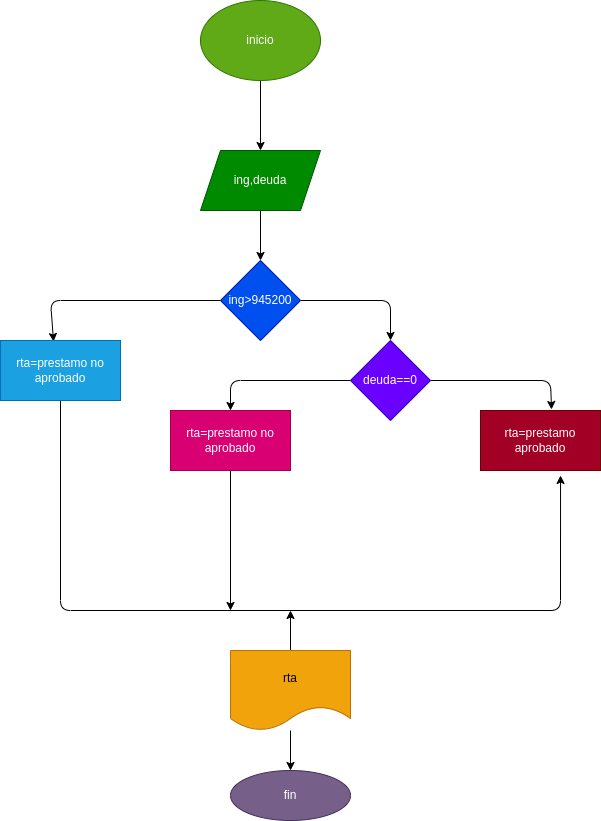

The diagram above was exported from draw.io. Its source (the exported page's mxGraphModel, read from the mxfile embedded in the PNG):
<mxGraphModel dx="606" dy="401" grid="1" gridSize="10" guides="1" tooltips="1" connect="1" arrows="1" fold="1" page="1" pageScale="1" pageWidth="827" pageHeight="1169" math="0" shadow="0">
  <root>
    <mxCell id="0" />
    <mxCell id="1" parent="0" />
    <mxCell id="3" style="edgeStyle=none;html=1;" edge="1" parent="1" source="2">
      <mxGeometry relative="1" as="geometry">
        <mxPoint x="300" y="150" as="targetPoint" />
      </mxGeometry>
    </mxCell>
    <mxCell id="2" value="inicio" style="ellipse;whiteSpace=wrap;html=1;fillColor=#60a917;fontColor=#ffffff;strokeColor=#2D7600;" vertex="1" parent="1">
      <mxGeometry x="240" width="120" height="80" as="geometry" />
    </mxCell>
    <mxCell id="5" style="edgeStyle=none;html=1;" edge="1" parent="1" source="4">
      <mxGeometry relative="1" as="geometry">
        <mxPoint x="300" y="260" as="targetPoint" />
      </mxGeometry>
    </mxCell>
    <mxCell id="4" value="ing,deuda" style="shape=parallelogram;perimeter=parallelogramPerimeter;whiteSpace=wrap;html=1;fixedSize=1;fillColor=#008a00;fontColor=#ffffff;strokeColor=#005700;" vertex="1" parent="1">
      <mxGeometry x="240" y="150" width="120" height="60" as="geometry" />
    </mxCell>
    <mxCell id="9" style="edgeStyle=none;html=1;entryX=0.442;entryY=0.017;entryDx=0;entryDy=0;entryPerimeter=0;" edge="1" parent="1" source="6" target="7">
      <mxGeometry relative="1" as="geometry">
        <Array as="points">
          <mxPoint x="90" y="300" />
        </Array>
      </mxGeometry>
    </mxCell>
    <mxCell id="10" style="edgeStyle=none;html=1;entryX=0.5;entryY=0;entryDx=0;entryDy=0;" edge="1" parent="1" source="6" target="8">
      <mxGeometry relative="1" as="geometry">
        <Array as="points">
          <mxPoint x="430" y="300" />
        </Array>
      </mxGeometry>
    </mxCell>
    <mxCell id="6" value="ing&amp;gt;945200" style="rhombus;whiteSpace=wrap;html=1;fillColor=#0050ef;fontColor=#ffffff;strokeColor=#001DBC;" vertex="1" parent="1">
      <mxGeometry x="260" y="260" width="80" height="80" as="geometry" />
    </mxCell>
    <mxCell id="15" style="edgeStyle=none;html=1;entryX=0.667;entryY=1.083;entryDx=0;entryDy=0;entryPerimeter=0;" edge="1" parent="1" source="7" target="12">
      <mxGeometry relative="1" as="geometry">
        <Array as="points">
          <mxPoint x="100" y="610" />
          <mxPoint x="600" y="610" />
        </Array>
      </mxGeometry>
    </mxCell>
    <mxCell id="7" value="rta=prestamo no aprobado" style="rounded=0;whiteSpace=wrap;html=1;fillColor=#1ba1e2;fontColor=#ffffff;strokeColor=#006EAF;" vertex="1" parent="1">
      <mxGeometry x="40" y="340" width="120" height="60" as="geometry" />
    </mxCell>
    <mxCell id="13" style="edgeStyle=none;html=1;entryX=0.5;entryY=0;entryDx=0;entryDy=0;" edge="1" parent="1" source="8" target="11">
      <mxGeometry relative="1" as="geometry">
        <Array as="points">
          <mxPoint x="270" y="380" />
        </Array>
      </mxGeometry>
    </mxCell>
    <mxCell id="14" style="edgeStyle=none;html=1;entryX=0.592;entryY=-0.017;entryDx=0;entryDy=0;entryPerimeter=0;" edge="1" parent="1" source="8" target="12">
      <mxGeometry relative="1" as="geometry">
        <Array as="points">
          <mxPoint x="590" y="380" />
        </Array>
      </mxGeometry>
    </mxCell>
    <mxCell id="8" value="deuda==0" style="rhombus;whiteSpace=wrap;html=1;fillColor=#6a00ff;fontColor=#ffffff;strokeColor=#3700CC;" vertex="1" parent="1">
      <mxGeometry x="390" y="340" width="80" height="80" as="geometry" />
    </mxCell>
    <mxCell id="16" style="edgeStyle=none;html=1;" edge="1" parent="1" source="11">
      <mxGeometry relative="1" as="geometry">
        <mxPoint x="270" y="610" as="targetPoint" />
      </mxGeometry>
    </mxCell>
    <mxCell id="11" value="rta=prestamo no aprobado" style="rounded=0;whiteSpace=wrap;html=1;fillColor=#d80073;fontColor=#ffffff;strokeColor=#A50040;" vertex="1" parent="1">
      <mxGeometry x="210" y="410" width="120" height="60" as="geometry" />
    </mxCell>
    <mxCell id="12" value="rta=prestamo aprobado" style="rounded=0;whiteSpace=wrap;html=1;fillColor=#a20025;fontColor=#ffffff;strokeColor=#6F0000;" vertex="1" parent="1">
      <mxGeometry x="520" y="410" width="120" height="60" as="geometry" />
    </mxCell>
    <mxCell id="18" style="edgeStyle=none;html=1;" edge="1" parent="1" source="17">
      <mxGeometry relative="1" as="geometry">
        <mxPoint x="330" y="610" as="targetPoint" />
      </mxGeometry>
    </mxCell>
    <mxCell id="19" style="edgeStyle=none;html=1;" edge="1" parent="1" source="17">
      <mxGeometry relative="1" as="geometry">
        <mxPoint x="330" y="770" as="targetPoint" />
      </mxGeometry>
    </mxCell>
    <mxCell id="17" value="rta" style="shape=document;whiteSpace=wrap;html=1;boundedLbl=1;fillColor=#f0a30a;fontColor=#000000;strokeColor=#BD7000;" vertex="1" parent="1">
      <mxGeometry x="270" y="650" width="120" height="80" as="geometry" />
    </mxCell>
    <mxCell id="20" value="fin" style="ellipse;whiteSpace=wrap;html=1;fillColor=#76608a;fontColor=#ffffff;strokeColor=#432D57;" vertex="1" parent="1">
      <mxGeometry x="270" y="770" width="120" height="50" as="geometry" />
    </mxCell>
  </root>
</mxGraphModel>